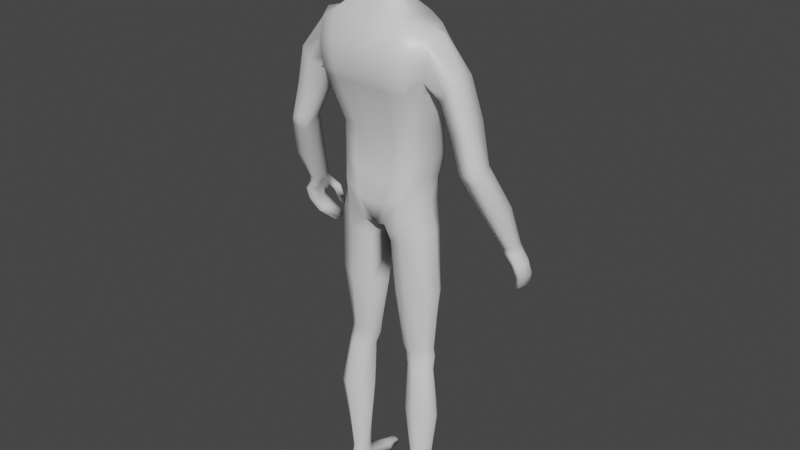 # Source: FirstCharacter.blend  (saved by Blender 2.82.7; exported with 4.5.12 LTS)
import bpy
from mathutils import Matrix  # noqa: F401  (used for matrix-valued properties, if any)

bpy.ops.wm.read_factory_settings(use_empty=True)
scene = bpy.context.scene
scene.name = 'Scene'

# ---- collections
col_collection = bpy.data.collections.new('Collection'); scene.collection.children.link(col_collection)

# ---- materials (node trees are filled in below, after node groups)
mat_material = bpy.data.materials.new('Material')
mat_material.alpha_threshold = 0.0
mat_material.use_transparent_shadow = False
mat_material.line_color = (0.0, 0.0, 0.0, 1.0)

# ---- material node trees
mat_material.use_nodes = True; mat_material.node_tree.nodes.clear()
_N = mat_material.node_tree.nodes; _L = mat_material.node_tree.links
n0 = _N.new('ShaderNodeOutputMaterial'); n0.name = 'Material Output'; n0.location = (300, 300)
n1 = _N.new('ShaderNodeBsdfPrincipled'); n1.name = 'Principled BSDF'; n1.location = (10, 300)
n1.distribution = 'GGX'
n1.subsurface_method = 'BURLEY'
n1.inputs[2].default_value = 0.4
n1.inputs[3].default_value = 1.45
n1.inputs[27].default_value = (0.0, 0.0, 0.0, 1.0)
n1.inputs[28].default_value = 1.0
_L.new(n1.outputs[0], n0.inputs[0])
n0.is_active_output = True

# ---- world
world_world = bpy.data.worlds.new('World'); scene.world = world_world
world_world.use_nodes = True; world_world.node_tree.nodes.clear()
_N = world_world.node_tree.nodes; _L = world_world.node_tree.links
n0 = _N.new('ShaderNodeOutputWorld'); n0.name = 'World Output'; n0.location = (300, 300)
n1 = _N.new('ShaderNodeBackground'); n1.name = 'Background'; n1.location = (10, 300)
n1.inputs[0].default_value = (0.05088, 0.05088, 0.05088, 1.0)
_L.new(n1.outputs[0], n0.inputs[0])
n0.is_active_output = True
world_world.color = (0.05088, 0.05088, 0.05088)
world_world.use_sun_shadow = False
world_world.sun_shadow_jitter_overblur = 0.0

# ---- meshes
me_cube = bpy.data.meshes.new('Cube')
me_cube.from_pydata([(-0.1609, -0.02799, 1.372), (-0.1114, 0.01041, 0.9238), (-0.1494, -0.09877, 1.266), (-0.1164, 0.0184, 1.045), (-0.112, -0.07533, 0.932), (-0.1183, 0.01471, 1.13), (4.298e-09, -0.09832, 0.8556), (-1.011e-10, 0.002313, 1.389), (5.688e-09, -0.1301, 1.389), (-1.651e-09, 0.03777, 0.8437), (-0.1182, -0.06401, 1.13), (-0.1163, -0.06499, 1.046), (-3.7e-09, 0.08465, 1.267), (-2.8e-09, 0.06407, 1.102), (-3.16e-09, 0.0723, 0.9821), (6.588e-09, -0.1507, 1.267), (4.338e-09, -0.09925, 1.102), (4.428e-09, -0.1013, 0.9821), (-0.09236, -0.1301, 1.404), (-0.03892, 0.03434, 0.8592), (-0.03208, -0.102, 0.8657), (-0.09236, 0.002313, 1.404), (-0.05987, 0.0723, 1.001), (-0.0609, 0.06407, 1.113), (-0.07839, 0.08465, 1.252), (-0.05987, -0.1013, 1.001), (-0.0609, -0.09925, 1.113), (-0.07839, -0.1507, 1.26), (-0.03659, -0.01004, 1.439), (4.388e-10, -0.01004, 1.439), (3.528e-09, -0.08072, 1.461), (-0.03522, -0.08072, 1.461), (-0.1298, -0.01868, 0.04278), (-0.131, -0.06175, 0.04145), (-0.08848, -0.01229, 0.04029), (-0.09384, -0.06061, 0.04017), (-0.1261, 0.004157, 0.851), (-0.1271, -0.07613, 0.8583), (-0.03206, -0.07715, 0.8093), (-0.03968, 0.02124, 0.8026), (-0.1089, 0.01426, 0.9843), (-0.1089, -0.07135, 0.9896), (-2.755e-09, 0.06304, 0.9129), (4.786e-09, -0.1095, 0.9236), (-0.04083, -0.1164, 0.9332), (-0.04083, 0.06304, 0.9224), (-0.122, -0.008993, 0.5006), (-0.05704, -0.05718, 0.5018), (-0.1267, -0.05121, 0.5018), (-0.06128, -0.002511, 0.5019), (-0.1268, -0.01698, 0.4411), (-0.07603, -0.06076, 0.4444), (-0.1322, -0.05582, 0.4445), (-0.07862, -0.00696, 0.442), (-0.1401, -0.06691, 0.6768), (-0.04584, 0.01261, 0.6593), (-0.1372, 0.002445, 0.6778), (-0.03841, -0.06756, 0.6626), (-0.1525, -0.02463, 0.2977), (-0.07882, -0.07359, 0.3082), (-0.1533, -0.07201, 0.2981), (-0.08267, -0.0133, 0.302), (-0.1295, -0.04757, 0.4788), (-0.07008, 0.0008504, 0.4777), (-0.1245, -0.006711, 0.4765), (-0.06656, -0.05543, 0.4789), (-0.1306, -0.1178, 1.382), (-0.07774, 0.04124, 0.882), (-0.09972, -0.0925, 1.019), (-0.1011, -0.0908, 1.111), (-0.1252, -0.1397, 1.258), (-0.07736, -0.1087, 0.8914), (-0.1303, -0.004052, 1.383), (-0.102, 0.05153, 1.018), (-0.1031, 0.04626, 1.112), (-0.1268, 0.06127, 1.249), (-0.1074, 0.003105, 0.04457), (-0.1127, -0.07743, 0.04665), (-0.08287, 0.03573, 0.8205), (-0.08195, -0.09808, 0.8281), (-0.08893, 0.04563, 0.9485), (-0.08725, -0.1074, 0.9589), (-0.0923, 0.01419, 0.5043), (-0.09385, -0.07395, 0.5038), (-0.104, 0.007043, 0.4446), (-0.1072, -0.0788, 0.444), (-0.09003, -0.09043, 0.6684), (-0.0904, 0.0327, 0.6667), (-0.1167, -0.001505, 0.3067), (-0.1187, -0.09444, 0.3108), (-0.1006, -0.07061, 0.4838), (-0.09851, 0.01813, 0.4804), (-0.1252, -0.03249, 0.936), (1.431e-09, -0.03273, 0.8497), (-0.1258, -0.02426, 1.05), (-0.1283, -0.0255, 1.132), (-0.09225, -0.0639, 1.404), (-2.301e-05, -0.03475, 0.8497), (-0.04614, -0.04538, 1.45), (-0.1407, -0.04077, 0.04176), (-0.08392, -0.03634, 0.04069), (1.253e-09, -0.02867, 0.7962), (-0.1461, -0.03731, 0.8606), (-0.1182, -0.02838, 0.993), (-0.04197, -0.03185, 0.5021), (-0.1398, -0.03037, 0.5012), (-0.05855, -0.03482, 0.4433), (-0.1442, -0.03672, 0.4426), (-0.157, -0.03324, 0.6794), (-0.01459, -0.02947, 0.6579), (-0.05776, -0.04261, 0.3064), (-0.1659, -0.04817, 0.297), (-0.142, -0.02759, 0.4775), (-0.04593, -0.02976, 0.4783), (-0.1441, -0.06095, 1.39), (-2.506e-09, 0.05733, 1.329), (6.724e-09, -0.1538, 1.329), (-0.08288, 0.05733, 1.323), (-0.08288, -0.1538, 1.323), (-0.1349, 0.04018, 1.315), (-0.1342, -0.1405, 1.312), (-0.1607, -0.1021, 1.362), (-0.1492, 0.003399, 1.267), (-0.176, -0.06216, 1.381), (-0.1585, -0.04549, 1.258), (-0.1657, -0.000983, 1.317), (-0.1657, -0.1009, 1.317), (-0.2134, -0.0129, 1.259), (-0.1891, -0.01981, 1.24), (-0.2308, -0.06216, 1.298), (-0.2353, -0.02792, 1.286), (-0.2134, -0.09732, 1.245), (-0.1891, -0.08373, 1.225), (-0.1749, -0.04498, 1.228), (-0.2289, -0.1021, 1.278), (-0.2796, -0.01605, 1.073), (-0.2571, -0.02065, 1.069), (-0.3015, -0.05623, 1.071), (-0.294, -0.02937, 1.077), (-0.2713, -0.0889, 1.059), (-0.2489, -0.08335, 1.055), (-0.2449, -0.04774, 1.066), (-0.2898, -0.0895, 1.065), (-0.3244, 0.06158, 0.8531), (-0.3085, 0.05898, 0.8554), (-0.3457, 0.03137, 0.8535), (-0.3404, 0.05241, 0.8555), (-0.3244, 0.01213, 0.8474), (-0.3085, 0.01675, 0.8485), (-0.3057, 0.03764, 0.8531), (-0.3374, 0.01321, 0.8514), (-0.2179, -0.0772, 1.139), (-0.2659, -0.02017, 1.182), (-0.2424, -0.005267, 1.169), (-0.2179, -0.01132, 1.16), (-0.2084, -0.04594, 1.147), (-0.2674, -0.05944, 1.185), (-0.2603, -0.09247, 1.168), (-0.2424, -0.08607, 1.147), (-0.3107, 0.02743, 0.9664), (-0.288, 0.02277, 0.9681), (-0.288, -0.03429, 0.9404), (-0.3107, -0.03991, 0.9366), (-0.3337, 0.01394, 0.9649), (-0.284, -0.004667, 0.9543), (-0.3413, -0.01327, 0.9556), (-0.3294, -0.04052, 0.9426), (-0.312, 0.08323, 0.6976), (-0.317, 0.01538, 0.8323), (-0.3174, 0.08323, 0.6972), (-0.3363, 0.01538, 0.8322), (-0.3178, 0.1133, 0.7181), (-0.3166, 0.07013, 0.8405), (-0.323, 0.1133, 0.7184), (-0.332, 0.07013, 0.8404), (-0.3489, 0.028, 0.7692), (-0.3597, 0.028, 0.7694), (-0.3578, 0.08617, 0.772), (-0.3487, 0.08617, 0.7719), (-0.3456, 0.04819, 0.7297), (-0.3444, 0.1021, 0.7396), (-0.3363, 0.1021, 0.7398), (-0.3364, 0.04819, 0.7298), (-0.3422, 0.01499, 0.808), (-0.3553, 0.01499, 0.8084), (-0.3452, 0.08046, 0.8107), (-0.3278, 0.0785, 0.8063), (-0.3225, 0.1133, 0.7062), (-0.3219, 0.1004, 0.6987), (-0.35, 0.03363, 0.8348), (-0.35, 0.05188, 0.8376), (-0.307, 0.1004, 0.6991), (-0.3066, 0.1133, 0.7059), (-0.3159, 0.05188, 0.8378), (-0.3163, 0.03363, 0.8351), (-0.3389, 0.06678, 0.7709), (-0.3392, 0.04739, 0.77), (-0.3677, 0.04739, 0.7704), (-0.368, 0.06678, 0.7712), (-0.3527, 0.06616, 0.7329), (-0.3532, 0.08412, 0.7361), (-0.3277, 0.08412, 0.7367), (-0.328, 0.06616, 0.7333), (-0.3302, 0.05662, 0.8071), (-0.3305, 0.0358, 0.8074), (-0.3648, 0.0358, 0.8082), (-0.365, 0.05662, 0.8078), (-0.3106, 0.0961, 0.8024), (-0.2942, 0.09022, 0.8099), (-0.3197, 0.08463, 0.7972), (-0.3087, 0.08227, 0.793), (-0.2988, 0.1138, 0.7467), (-0.2931, 0.1127, 0.7421), (-0.309, 0.1004, 0.751), (-0.3005, 0.1077, 0.7419), (-0.1497, -0.03564, -0.005241), (-0.1408, -0.06426, -0.004226), (-0.1111, -0.01547, 0.002876), (-0.1475, -0.0178, 0.004106), (-0.1136, -0.0801, -0.00254), (-0.09366, -0.06352, -0.005099), (-0.08252, -0.03168, -0.006597), (-0.0763, -0.01236, 0.00229), (-0.1127, -0.03629, -0.003889), (-0.1098, 0.1007, 0.0158), (-0.123, 0.08614, 0.01439), (-0.0892, 0.09475, 0.01513), (-0.1314, 0.09016, -0.001821), (-0.1111, 0.1096, -0.0005047), (-0.09247, 0.1017, -0.002813), (-0.1253, 0.04855, 0.0227), (-0.1394, 0.0513, -0.004006), (-0.1111, 0.06731, -0.004771), (-0.1093, 0.05915, 0.02595), (-0.08446, 0.05701, -0.005406), (-0.08693, 0.05559, 0.02252), (-0.05401, -0.06703, 1.515), (-0.05174, -0.06471, 1.639), (-0.03483, 0.04781, 1.49), (-0.04921, 0.04517, 1.633), (-0.06086, -0.07185, 1.576), (-0.05617, -0.01019, 1.488), (-0.05506, -0.008539, 1.646), (-0.04917, 0.05663, 1.566), (-0.07223, -0.008566, 1.567), (3.298e-09, -0.07544, 1.507), (3.137e-09, -0.07177, 1.655), (-2.559e-09, 0.05854, 1.47), (-2.497e-09, 0.05712, 1.647), (3.308e-10, -0.007568, 1.676), (-3.282e-09, 0.07509, 1.571), (3.735e-09, -0.08544, 1.581), (-0.03742, -0.07027, 1.65), (-0.05983, -0.07138, 1.54), (-0.05939, -0.04598, 1.503), (-0.05424, 0.02763, 1.641), (-0.04139, 0.04814, 1.52), (-0.02444, 0.05458, 1.47), (-0.03962, -0.07331, 1.51), (-0.05866, -0.07012, 1.613), (-0.04523, 0.02851, 1.488), (-0.05555, -0.04359, 1.645), (-0.05307, 0.05032, 1.607), (-0.02809, 0.05337, 1.643), (-0.03558, -0.008008, 1.668), (-1.399e-09, 0.03201, 1.668), (1.966e-09, -0.04497, 1.672), (-0.03635, -0.008404, 1.476), (2.508e-10, -0.005737, 1.473), (-1.528e-09, 0.03495, 1.47), (-0.03149, 0.07063, 1.569), (-2.82e-09, 0.0645, 1.524), (-3.1e-09, 0.07092, 1.614), (-0.06483, 0.03097, 1.565), (-0.07286, -0.04539, 1.571), (-0.06949, -0.009762, 1.519), (-0.06873, -0.008407, 1.611), (-0.03952, -0.08337, 1.58), (3.74e-09, -0.08557, 1.543), (3.626e-09, -0.08296, 1.622), (-0.03902, -0.08106, 1.619), (-0.06515, 0.02933, 1.608), (-0.03613, 0.03009, 1.661), (-0.03641, -0.04447, 1.666), (-0.039, -0.04685, 1.495), (-0.02958, 0.03228, 1.472), (-0.02634, 0.05999, 1.523), (-0.02721, 0.06635, 1.611), (-0.0586, 0.02962, 1.517), (-0.07154, -0.04595, 1.53), (-0.06894, -0.04448, 1.612), (-0.03928, -0.08305, 1.543), (3.248e-09, -0.0743, 1.484), (-0.03385, -0.0719, 1.484), (-0.03619, -0.04611, 1.466), (-0.02955, -0.0134, 1.451), (5.497e-10, -0.01258, 1.452), (-0.2433, -0.08224, 1.07), (-0.25, -0.01896, 1.085), (-0.2844, -0.09004, 1.084), (-0.289, -0.02771, 1.096), (-0.2728, -0.0141, 1.091), (-0.2383, -0.04741, 1.081), (-0.2953, -0.05681, 1.091), (-0.2661, -0.08838, 1.075), (-0.2841, -0.00975, 1.058), (-0.2546, -0.07625, 1.038), (-0.2998, -0.0231, 1.061), (-0.2506, -0.0415, 1.05), (-0.3072, -0.05001, 1.054), (-0.2616, -0.01436, 1.054), (-0.277, -0.0818, 1.042), (-0.2955, -0.0824, 1.047), (-0.1243, -0.02779, 0.07408), (-0.09466, -0.05825, 0.07538), (-0.1256, -0.05938, 0.07629), (-0.09468, -0.02133, 0.07425), (-0.1101, -0.01347, 0.07547), (-0.1123, -0.07412, 0.07801), (-0.08567, -0.03928, 0.07672), (-0.135, -0.04362, 0.07715), (-3.561e-09, 0.08147, 1.241), (-0.1446, -0.09341, 1.232), (6.24e-09, -0.1428, 1.241), (-0.07569, -0.1428, 1.237), (-0.07569, 0.08147, 1.231), (-0.1232, 0.05895, 1.228), (-0.1215, -0.1321, 1.236), (-0.1444, 0.005145, 1.233), (-0.1562, -0.04198, 1.235)], [(268, 245)], [(325, 24, 12, 321), (103, 94, 3, 40), (120, 66, 121, 126), (22, 23, 13, 14), (94, 95, 5, 3), (117, 21, 7, 115), (97, 19, 9, 93), (45, 22, 14, 42), (7, 21, 28, 29), (329, 124, 122, 328), (81, 68, 11, 41), (68, 69, 10, 11), (327, 70, 2, 322), (323, 15, 27, 324), (17, 16, 26, 25), (43, 17, 25, 44), (114, 66, 18, 96), (80, 73, 22, 45), (320, 313, 32, 99), (119, 72, 21, 117), (73, 74, 23, 22), (116, 8, 18, 118), (326, 75, 24, 325), (96, 18, 31, 98), (18, 8, 30, 31), (232, 231, 227, 228), (319, 314, 35, 100), (318, 315, 33, 77), (317, 316, 34, 76), (67, 19, 39, 78), (71, 4, 37, 79), (97, 20, 38, 101), (92, 1, 36, 102), (67, 80, 45, 19), (6, 43, 44, 20), (71, 81, 41, 4), (19, 45, 42, 9), (92, 103, 40, 1), (87, 55, 49, 82), (86, 54, 48, 83), (109, 57, 47, 104), (108, 56, 46, 105), (91, 63, 53, 84), (90, 62, 52, 85), (113, 65, 51, 106), (112, 64, 50, 107), (102, 36, 56, 108), (101, 38, 57, 109), (79, 37, 54, 86), (78, 39, 55, 87), (84, 53, 61, 88), (85, 52, 60, 89), (106, 51, 59, 110), (107, 50, 58, 111), (105, 46, 64, 112), (104, 47, 65, 113), (83, 48, 62, 90), (82, 49, 63, 91), (46, 82, 91, 64), (47, 83, 90, 65), (51, 85, 89, 59), (50, 84, 88, 58), (36, 78, 87, 56), (38, 79, 86, 57), (65, 90, 85, 51), (64, 91, 84, 50), (57, 86, 83, 47), (56, 87, 82, 46), (20, 44, 81, 71), (1, 40, 80, 67), (20, 71, 79, 38), (1, 67, 78, 36), (313, 317, 76, 32), (314, 318, 77, 35), (231, 230, 225, 227), (328, 122, 75, 326), (3, 5, 74, 73), (125, 0, 72, 119), (40, 3, 73, 80), (123, 121, 66, 114), (324, 27, 70, 327), (25, 26, 69, 68), (44, 25, 68, 81), (118, 18, 66, 120), (0, 123, 114, 72), (100, 35, 220, 221), (49, 104, 113, 63), (48, 105, 112, 62), (52, 107, 111, 60), (53, 106, 110, 61), (39, 101, 109, 55), (37, 102, 108, 54), (62, 112, 107, 52), (63, 113, 106, 53), (54, 108, 105, 48), (55, 109, 104, 49), (4, 41, 103, 92), (4, 92, 102, 37), (19, 97, 101, 39), (316, 319, 100, 34), (99, 32, 218, 215), (21, 96, 98, 28), (315, 320, 99, 33), (72, 114, 96, 21), (322, 2, 124, 329), (20, 97, 93, 6), (11, 10, 95, 94), (41, 11, 94, 103), (27, 118, 120, 70), (122, 125, 119, 75), (15, 116, 118, 27), (75, 119, 117, 24), (24, 117, 115, 12), (70, 120, 126, 2), (298, 302, 141, 136), (302, 297, 140, 141), (300, 301, 135, 138), (301, 298, 136, 135), (123, 0, 130, 129), (126, 121, 134, 131), (121, 123, 129, 134), (2, 126, 131, 132), (125, 122, 128, 127), (0, 125, 127, 130), (124, 2, 132, 133), (122, 124, 133, 128), (164, 161, 148, 149), (163, 159, 143, 146), (159, 160, 144, 143), (161, 162, 147, 148), (303, 300, 138, 137), (304, 299, 142, 139), (299, 303, 137, 142), (297, 304, 139, 140), (193, 172, 144, 149), (194, 193, 149, 148), (168, 194, 148, 147), (170, 168, 147, 150), (160, 164, 149, 144), (165, 163, 146, 145), (162, 166, 150, 147), (166, 165, 145, 150), (132, 131, 158, 151), (134, 129, 156, 157), (131, 134, 157, 158), (129, 130, 152, 156), (127, 128, 154, 153), (130, 127, 153, 152), (133, 132, 151, 155), (128, 133, 155, 154), (312, 309, 165, 166), (311, 312, 166, 162), (309, 307, 163, 165), (310, 308, 164, 160), (306, 311, 162, 161), (305, 310, 160, 159), (307, 305, 159, 163), (308, 306, 161, 164), (183, 168, 170, 184), (206, 190, 174, 185), (172, 186, 210, 208), (204, 194, 168, 183), (187, 173, 171, 192), (189, 170, 150, 145), (202, 196, 175, 182), (180, 177, 178, 181), (200, 198, 177, 180), (182, 175, 176, 179), (167, 182, 179, 169), (187, 200, 180, 173), (173, 180, 181, 171), (191, 202, 182, 167), (196, 204, 183, 175), (177, 185, 186, 178), (198, 206, 185, 177), (175, 183, 184, 176), (176, 184, 205, 197), (197, 205, 206, 198), (178, 186, 203, 195), (195, 203, 204, 196), (171, 181, 201, 192), (192, 201, 202, 191), (169, 179, 199, 188), (188, 199, 200, 187), (179, 176, 197, 199), (199, 197, 198, 200), (181, 178, 195, 201), (201, 195, 196, 202), (190, 189, 145, 146), (174, 190, 146, 143), (169, 188, 191, 167), (188, 187, 192, 191), (186, 172, 193, 203), (203, 193, 194, 204), (184, 170, 189, 205), (205, 189, 190, 206), (174, 172, 208, 207), (185, 174, 207, 209), (186, 185, 209, 210), (213, 211, 212, 214), (208, 210, 214, 212), (207, 208, 212, 211), (210, 209, 213, 214), (209, 207, 211, 213), (172, 174, 143, 144), (223, 217, 222, 221), (215, 218, 217, 223), (216, 215, 223, 219), (219, 223, 221, 220), (34, 100, 221, 222), (35, 77, 219, 220), (77, 33, 216, 219), (33, 99, 215, 216), (224, 226, 229, 228), (225, 224, 228, 227), (230, 233, 224, 225), (234, 232, 228, 229), (233, 235, 226, 224), (235, 234, 229, 226), (34, 222, 234, 235), (76, 34, 235, 233), (222, 217, 232, 234), (32, 76, 233, 230), (218, 32, 230, 231), (217, 218, 231, 232), (251, 279, 280, 277), (279, 246, 252, 280), (280, 252, 237, 259), (277, 280, 259, 240), (244, 276, 281, 273), (276, 242, 255, 281), (281, 255, 239, 262), (273, 281, 262, 243), (239, 255, 282, 263), (255, 242, 264, 282), (282, 264, 249, 265), (263, 282, 265, 248), (242, 261, 283, 264), (261, 237, 252, 283), (283, 252, 246, 266), (264, 283, 266, 249), (236, 254, 284, 258), (254, 241, 267, 284), (241, 260, 285, 267), (260, 238, 257, 285), (285, 257, 247, 269), (238, 256, 286, 257), (256, 243, 270, 286), (286, 270, 250, 271), (257, 286, 271, 247), (243, 262, 287, 270), (262, 239, 263, 287), (287, 263, 248, 272), (270, 287, 272, 250), (241, 275, 288, 260), (275, 244, 273, 288), (288, 273, 243, 256), (260, 288, 256, 238), (236, 253, 289, 254), (253, 240, 274, 289), (289, 274, 244, 275), (254, 289, 275, 241), (240, 259, 290, 274), (259, 237, 261, 290), (290, 261, 242, 276), (274, 290, 276, 244), (245, 278, 291, 258), (278, 251, 277, 291), (291, 277, 240, 253), (258, 291, 253, 236), (292, 245, 258, 293), (30, 292, 293, 31), (98, 294, 295, 28), (98, 31, 293, 294), (294, 293, 258, 284), (294, 284, 267, 295), (268, 296, 295, 267), (29, 28, 295, 296), (269, 268, 267, 285), (151, 158, 304, 297), (157, 156, 303, 299), (158, 157, 299, 304), (156, 152, 300, 303), (153, 154, 298, 301), (152, 153, 301, 300), (155, 151, 297, 302), (154, 155, 302, 298), (141, 140, 306, 308), (138, 135, 305, 307), (135, 136, 310, 305), (140, 139, 311, 306), (136, 141, 308, 310), (137, 138, 307, 309), (139, 142, 312, 311), (142, 137, 309, 312), (60, 111, 320, 315), (61, 110, 319, 316), (59, 89, 318, 314), (58, 88, 317, 313), (88, 61, 316, 317), (89, 60, 315, 318), (110, 59, 314, 319), (111, 58, 313, 320), (10, 322, 329, 95), (26, 324, 327, 69), (5, 328, 326, 74), (74, 326, 325, 23), (16, 323, 324, 26), (69, 327, 322, 10), (95, 329, 328, 5), (23, 325, 321, 13)])
me_cube.polygons.foreach_set('use_smooth', [True] * 311)
_uv = me_cube.uv_layers.new(name='UVMap')
_uv.uv.foreach_set('vector', [0.5529, 0.5625, 0.5625, 0.5625, 0.5625, 0.625, 0.5529, 0.625, 0.4063, 0.375, 0.4375, 0.375, 0.4375, 0.5058, 0.4063, 0.5058, 0.5937, 0.2187, 0.625, 0.2187, 0.625, 0.25, 0.5938, 0.25, 0.4375, 0.5625, 0.5, 0.5625, 0.5, 0.625, 0.4375, 0.625, 0.4375, 0.375, 0.5, 0.375, 0.5, 0.5058, 0.4375, 0.5058, 0.5938, 0.5625, 0.625, 0.5625, 0.625, 0.625, 0.5938, 0.625, 0.25, 0.5625, 0.375, 0.5511, 0.375, 0.625, 0.25, 0.625, 0.4062, 0.5625, 0.4375, 0.5625, 0.4375, 0.625, 0.4062, 0.625, 0.625, 0.625, 0.625, 0.5625, 0.625, 0.5625, 0.625, 0.625, 0.5529, 0.375, 0.5625, 0.375, 0.5625, 0.515, 0.5529, 0.5136, 0.4062, 0.2188, 0.4375, 0.2187, 0.4375, 0.2446, 0.4062, 0.2446, 0.4375, 0.2187, 0.5, 0.2188, 0.5, 0.2446, 0.4375, 0.2446, 0.5529, 0.2187, 0.5625, 0.2187, 0.5625, 0.2397, 0.5529, 0.2404, 0.5529, 0.125, 0.5625, 0.125, 0.5625, 0.1875, 0.5529, 0.1875, 0.4375, 0.125, 0.5, 0.125, 0.5, 0.1875, 0.4375, 0.1875, 0.4062, 0.125, 0.4375, 0.125, 0.4375, 0.1875, 0.4063, 0.1875, 0.75, 0.5313, 0.875, 0.5313, 0.875, 0.5625, 0.75, 0.5625, 0.4063, 0.5312, 0.4375, 0.5313, 0.4375, 0.5625, 0.4062, 0.5625, 0.375, 0.375, 0.375, 0.5058, 0.375, 0.5036, 0.375, 0.375, 0.5938, 0.5312, 0.625, 0.5313, 0.625, 0.5625, 0.5938, 0.5625, 0.4375, 0.5313, 0.5, 0.5312, 0.5, 0.5625, 0.4375, 0.5625, 0.5938, 0.125, 0.625, 0.125, 0.625, 0.1875, 0.5938, 0.1875, 0.5529, 0.5312, 0.5625, 0.5312, 0.5625, 0.5625, 0.5529, 0.5625, 0.75, 0.5625, 0.875, 0.5625, 0.875, 0.5625, 0.75, 0.5625, 0.625, 0.1875, 0.625, 0.125, 0.625, 0.125, 0.625, 0.1875, 0.375, 0.5312, 0.375, 0.5, 0.375, 0.5, 0.375, 0.5312, 0.25, 0.5625, 0.06785, 0.5625, 0.0882, 0.5597, 0.25, 0.5625, 0.375, 0.2188, 0.375, 0.2446, 0.375, 0.2446, 0.375, 0.2188, 0.375, 0.5312, 0.375, 0.5511, 0.375, 0.5556, 0.375, 0.5312, 0.375, 0.5312, 0.375, 0.5511, 0.375, 0.5511, 0.375, 0.5313, 0.375, 0.2188, 0.375, 0.2446, 0.375, 0.2446, 0.375, 0.2188, 0.25, 0.5625, 0.118, 0.5197, 0.09622, 0.5625, 0.25, 0.5625, 0.375, 0.375, 0.375, 0.5058, 0.375, 0.5058, 0.375, 0.375, 0.375, 0.5312, 0.4063, 0.5312, 0.4062, 0.5625, 0.375, 0.5511, 0.375, 0.125, 0.4062, 0.125, 0.4063, 0.1875, 0.375, 0.1954, 0.375, 0.2188, 0.4062, 0.2188, 0.4062, 0.2446, 0.375, 0.2446, 0.375, 0.5511, 0.4062, 0.5625, 0.4062, 0.625, 0.375, 0.625, 0.375, 0.375, 0.4063, 0.375, 0.4063, 0.5058, 0.375, 0.5058, 0.375, 0.5312, 0.375, 0.5511, 0.375, 0.5511, 0.375, 0.5312, 0.375, 0.2188, 0.375, 0.2446, 0.375, 0.2446, 0.375, 0.2188, 0.25, 0.5625, 0.06919, 0.5625, 0.06665, 0.5625, 0.25, 0.5625, 0.375, 0.375, 0.375, 0.5058, 0.375, 0.5058, 0.375, 0.375, 0.375, 0.5312, 0.375, 0.5511, 0.375, 0.5511, 0.375, 0.5312, 0.375, 0.2187, 0.375, 0.2446, 0.375, 0.2446, 0.375, 0.2188, 0.25, 0.5625, 0.0709, 0.5625, 0.06838, 0.5625, 0.25, 0.5625, 0.375, 0.375, 0.375, 0.5058, 0.375, 0.5058, 0.375, 0.375, 0.375, 0.375, 0.375, 0.5058, 0.375, 0.5058, 0.375, 0.375, 0.25, 0.5625, 0.09622, 0.5625, 0.06919, 0.5625, 0.25, 0.5625, 0.375, 0.2188, 0.375, 0.2446, 0.375, 0.2446, 0.375, 0.2188, 0.375, 0.5313, 0.375, 0.5511, 0.375, 0.5511, 0.375, 0.5312, 0.375, 0.5312, 0.375, 0.5511, 0.375, 0.5511, 0.375, 0.5312, 0.375, 0.2188, 0.375, 0.2446, 0.375, 0.2446, 0.375, 0.2187, 0.25, 0.5625, 0.06838, 0.5625, 0.05685, 0.5625, 0.25, 0.5625, 0.375, 0.375, 0.375, 0.5058, 0.375, 0.5058, 0.375, 0.375, 0.375, 0.375, 0.375, 0.5058, 0.375, 0.5058, 0.375, 0.375, 0.25, 0.5625, 0.06665, 0.5625, 0.0709, 0.5625, 0.25, 0.5625, 0.375, 0.2188, 0.375, 0.2446, 0.375, 0.2446, 0.375, 0.2187, 0.375, 0.5312, 0.375, 0.5511, 0.375, 0.5511, 0.375, 0.5312, 0.375, 0.5058, 0.375, 0.5312, 0.375, 0.5312, 0.375, 0.5058, 0.375, 0.1954, 0.375, 0.2188, 0.375, 0.2187, 0.375, 0.1954, 0.375, 0.1954, 0.375, 0.2188, 0.375, 0.2187, 0.375, 0.1954, 0.375, 0.5058, 0.375, 0.5312, 0.375, 0.5312, 0.375, 0.5058, 0.375, 0.5058, 0.375, 0.5313, 0.375, 0.5312, 0.375, 0.5058, 0.375, 0.1954, 0.375, 0.2188, 0.375, 0.2188, 0.375, 0.1954, 0.375, 0.1954, 0.375, 0.2187, 0.375, 0.2188, 0.375, 0.1954, 0.375, 0.5058, 0.375, 0.5312, 0.375, 0.5312, 0.375, 0.5058, 0.375, 0.1954, 0.375, 0.2188, 0.375, 0.2188, 0.375, 0.1954, 0.375, 0.5058, 0.375, 0.5312, 0.375, 0.5312, 0.375, 0.5058, 0.375, 0.1954, 0.4063, 0.1875, 0.4062, 0.2188, 0.375, 0.2188, 0.375, 0.5058, 0.4063, 0.5058, 0.4063, 0.5312, 0.375, 0.5312, 0.375, 0.1954, 0.375, 0.2188, 0.375, 0.2188, 0.375, 0.1954, 0.375, 0.5058, 0.375, 0.5312, 0.375, 0.5313, 0.375, 0.5058, 0.375, 0.5058, 0.375, 0.5312, 0.375, 0.5312, 0.375, 0.5036, 0.375, 0.1954, 0.375, 0.2188, 0.375, 0.2188, 0.375, 0.1954, 0.375, 0.5, 0.375, 0.5, 0.375, 0.5, 0.375, 0.5, 0.5529, 0.5136, 0.5625, 0.515, 0.5625, 0.5312, 0.5529, 0.5312, 0.4375, 0.5058, 0.5, 0.5058, 0.5, 0.5312, 0.4375, 0.5313, 0.5938, 0.5, 0.625, 0.5, 0.625, 0.5313, 0.5938, 0.5312, 0.4063, 0.5058, 0.4375, 0.5058, 0.4375, 0.5313, 0.4063, 0.5312, 0.75, 0.5, 0.875, 0.5, 0.875, 0.5313, 0.75, 0.5313, 0.5529, 0.1875, 0.5625, 0.1875, 0.5625, 0.2187, 0.5529, 0.2187, 0.4375, 0.1875, 0.5, 0.1875, 0.5, 0.2188, 0.4375, 0.2187, 0.4063, 0.1875, 0.4375, 0.1875, 0.4375, 0.2187, 0.4062, 0.2188, 0.5938, 0.1875, 0.625, 0.1875, 0.625, 0.2187, 0.5937, 0.2187, 0.625, 0.5, 0.75, 0.5, 0.75, 0.5313, 0.625, 0.5313, 0.25, 0.5625, 0.0882, 0.5597, 0.125, 0.5546, 0.25, 0.5625, 0.375, 0.5511, 0.25, 0.5625, 0.25, 0.5625, 0.375, 0.5511, 0.375, 0.2446, 0.375, 0.375, 0.375, 0.375, 0.375, 0.2446, 0.375, 0.2446, 0.375, 0.375, 0.375, 0.375, 0.375, 0.2446, 0.375, 0.5511, 0.25, 0.5625, 0.25, 0.5625, 0.375, 0.5511, 0.375, 0.5511, 0.25, 0.5625, 0.25, 0.5625, 0.375, 0.5511, 0.375, 0.2446, 0.375, 0.375, 0.375, 0.375, 0.375, 0.2446, 0.375, 0.2446, 0.375, 0.375, 0.375, 0.375, 0.375, 0.2446, 0.375, 0.5511, 0.25, 0.5625, 0.25, 0.5625, 0.375, 0.5511, 0.375, 0.2446, 0.375, 0.375, 0.375, 0.375, 0.375, 0.2446, 0.375, 0.5511, 0.25, 0.5625, 0.25, 0.5625, 0.375, 0.5511, 0.375, 0.2446, 0.4062, 0.2446, 0.4063, 0.375, 0.375, 0.375, 0.375, 0.2446, 0.375, 0.375, 0.375, 0.375, 0.375, 0.2446, 0.375, 0.5511, 0.25, 0.5625, 0.25, 0.5625, 0.375, 0.5511, 0.375, 0.5511, 0.25, 0.5625, 0.25, 0.5625, 0.375, 0.5556, 0.375, 0.375, 0.375, 0.5036, 0.375, 0.5, 0.375, 0.375, 0.625, 0.5625, 0.75, 0.5625, 0.75, 0.5625, 0.625, 0.5625, 0.375, 0.2446, 0.375, 0.375, 0.375, 0.375, 0.375, 0.2446, 0.625, 0.5313, 0.75, 0.5313, 0.75, 0.5625, 0.625, 0.5625, 0.5529, 0.2404, 0.5625, 0.2397, 0.5625, 0.375, 0.5529, 0.375, 0.118, 0.5197, 0.25, 0.5625, 0.25, 0.625, 0.125, 0.625, 0.4375, 0.2446, 0.5, 0.2446, 0.5, 0.375, 0.4375, 0.375, 0.4062, 0.2446, 0.4375, 0.2446, 0.4375, 0.375, 0.4063, 0.375, 0.5625, 0.1875, 0.5938, 0.1875, 0.5937, 0.2187, 0.5625, 0.2187, 0.5625, 0.515, 0.5938, 0.5, 0.5938, 0.5312, 0.5625, 0.5312, 0.5625, 0.125, 0.5938, 0.125, 0.5938, 0.1875, 0.5625, 0.1875, 0.5625, 0.5312, 0.5938, 0.5312, 0.5938, 0.5625, 0.5625, 0.5625, 0.5625, 0.5625, 0.5938, 0.5625, 0.5938, 0.625, 0.5625, 0.625, 0.5625, 0.2187, 0.5937, 0.2187, 0.5938, 0.25, 0.5625, 0.2397, 0.5625, 0.5, 0.5625, 0.375, 0.5625, 0.375, 0.5625, 0.5, 0.5625, 0.375, 0.5625, 0.25, 0.5625, 0.25, 0.5625, 0.375, 0.625, 0.5, 0.5938, 0.5, 0.5938, 0.5, 0.625, 0.5, 0.5938, 0.5, 0.5625, 0.5, 0.5625, 0.5, 0.5938, 0.5, 0.625, 0.375, 0.625, 0.5, 0.625, 0.5, 0.625, 0.375, 0.5938, 0.25, 0.625, 0.25, 0.625, 0.25, 0.5938, 0.25, 0.625, 0.25, 0.625, 0.375, 0.625, 0.375, 0.625, 0.25, 0.5625, 0.2397, 0.5938, 0.25, 0.5938, 0.25, 0.5625, 0.25, 0.5938, 0.5, 0.5625, 0.515, 0.5625, 0.5, 0.5938, 0.5, 0.625, 0.5, 0.5938, 0.5, 0.5938, 0.5, 0.625, 0.5, 0.5625, 0.375, 0.5625, 0.2397, 0.5625, 0.25, 0.5625, 0.375, 0.5625, 0.515, 0.5625, 0.375, 0.5625, 0.375, 0.5625, 0.5, 0.5625, 0.375, 0.5625, 0.25, 0.5625, 0.25, 0.5625, 0.375, 0.625, 0.5, 0.5938, 0.5, 0.5938, 0.5, 0.625, 0.5, 0.5938, 0.5, 0.5625, 0.5, 0.5625, 0.5, 0.5938, 0.5, 0.5625, 0.25, 0.5937, 0.25, 0.5938, 0.25, 0.5625, 0.25, 0.625, 0.375, 0.625, 0.5, 0.625, 0.5, 0.625, 0.375, 0.5938, 0.25, 0.625, 0.25, 0.625, 0.25, 0.5938, 0.25, 0.625, 0.25, 0.625, 0.375, 0.625, 0.375, 0.625, 0.25, 0.5625, 0.25, 0.5938, 0.25, 0.5938, 0.25, 0.5625, 0.25, 0.625, 0.8333, 0.625, 0.6649, 0.5625, 0.5, 0.5625, 0.375, 0.625, 0.9167, 0.625, 0.8333, 0.5625, 0.375, 0.5625, 0.25, 0.6047, 0.9979, 0.625, 0.9167, 0.5625, 0.25, 0.5938, 0.25, 0.625, 0.1811, 0.625, 0.08415, 0.5938, 0.25, 0.625, 0.25, 0.5625, 0.5, 0.5625, 0.375, 0.5625, 0.375, 0.5625, 0.5, 0.625, 0.375, 0.625, 0.5, 0.625, 0.5, 0.625, 0.375, 0.5937, 0.25, 0.625, 0.25, 0.625, 0.25, 0.5938, 0.25, 0.625, 0.25, 0.625, 0.375, 0.625, 0.375, 0.625, 0.25, 0.5625, 0.25, 0.5938, 0.25, 0.5938, 0.25, 0.5625, 0.25, 0.625, 0.25, 0.625, 0.375, 0.625, 0.375, 0.625, 0.25, 0.5938, 0.25, 0.625, 0.25, 0.625, 0.25, 0.5938, 0.25, 0.625, 0.375, 0.625, 0.5, 0.625, 0.5, 0.625, 0.375, 0.5938, 0.5, 0.5625, 0.5, 0.5625, 0.5, 0.5938, 0.5, 0.625, 0.5, 0.5938, 0.5, 0.5938, 0.5, 0.625, 0.5, 0.5625, 0.375, 0.5625, 0.25, 0.5625, 0.25, 0.5625, 0.375, 0.5625, 0.5, 0.5625, 0.375, 0.5625, 0.375, 0.5625, 0.5, 0.625, 0.25, 0.625, 0.375, 0.625, 0.375, 0.625, 0.25, 0.5938, 0.25, 0.625, 0.25, 0.625, 0.25, 0.5937, 0.25, 0.625, 0.375, 0.625, 0.5, 0.625, 0.5, 0.625, 0.375, 0.5625, 0.5, 0.5625, 0.375, 0.5625, 0.375, 0.5625, 0.5, 0.5625, 0.25, 0.5938, 0.25, 0.5937, 0.25, 0.5625, 0.25, 0.5938, 0.5, 0.5625, 0.5, 0.5625, 0.5, 0.5938, 0.5, 0.625, 0.5, 0.5938, 0.5, 0.5938, 0.5, 0.625, 0.5, 0.5625, 0.375, 0.5625, 0.25, 0.5625, 0.25, 0.5625, 0.375, 0.5625, 0.08415, 0.625, 0.08415, 0.625, 0.1811, 0.5625, 0.1811, 0.5625, 0.4167, 0.625, 0.4167, 0.625, 0.5887, 0.5625, 0.5887, 0.625, 0.6649, 0.5625, 0.6649, 0.5625, 0.6649, 0.625, 0.6649, 0.5625, 0.9167, 0.625, 0.9167, 0.6047, 0.9979, 0.5537, 1.002, 0.2917, 0.5, 0.375, 0.5887, 0.375, 0.6649, 0.2917, 0.75, 0.625, 0.3333, 0.625, 0.1811, 0.625, 0.25, 0.625, 0.375, 0.4375, 0.9167, 0.5, 0.9167, 0.4997, 1.0, 0.4412, 0.9944, 0.4375, 0.5887, 0.5, 0.5887, 0.5, 0.6649, 0.4375, 0.6649, 0.4375, 0.4167, 0.5, 0.4167, 0.5, 0.5887, 0.4375, 0.5887, 0.4375, 0.08415, 0.5, 0.08415, 0.5, 0.1811, 0.4375, 0.1811, 0.375, 0.08415, 0.4375, 0.08415, 0.4375, 0.1811, 0.375, 0.1811, 0.375, 0.4167, 0.4375, 0.4167, 0.4375, 0.5887, 0.375, 0.5887, 0.375, 0.5887, 0.4375, 0.5887, 0.4375, 0.6649, 0.375, 0.6649, 0.375, 0.9167, 0.4375, 0.9167, 0.4412, 0.9944, 0.378, 0.9934, 0.5, 0.9167, 0.5625, 0.9167, 0.5537, 1.002, 0.4997, 1.0, 0.5, 0.5887, 0.5625, 0.5887, 0.5625, 0.6649, 0.5, 0.6649, 0.5, 0.4167, 0.5625, 0.4167, 0.5625, 0.5887, 0.5, 0.5887, 0.5, 0.08415, 0.5625, 0.08415, 0.5625, 0.1811, 0.5, 0.1811, 0.5, 0.1811, 0.5625, 0.1811, 0.5625, 0.3333, 0.5, 0.3333, 0.5, 0.3333, 0.5625, 0.3333, 0.5625, 0.4167, 0.5, 0.4167, 0.5, 0.6649, 0.5625, 0.6649, 0.5625, 0.8333, 0.5, 0.8333, 0.5, 0.8333, 0.5625, 0.8333, 0.5625, 0.9167, 0.5, 0.9167, 0.375, 0.6649, 0.4375, 0.6649, 0.4375, 0.8333, 0.375, 0.8333, 0.375, 0.8333, 0.4375, 0.8333, 0.4375, 0.9167, 0.375, 0.9167, 0.375, 0.1811, 0.4375, 0.1811, 0.4375, 0.3333, 0.375, 0.3333, 0.375, 0.3333, 0.4375, 0.3333, 0.4375, 0.4167, 0.375, 0.4167, 0.4375, 0.1811, 0.5, 0.1811, 0.5, 0.3333, 0.4375, 0.3333, 0.4375, 0.3333, 0.5, 0.3333, 0.5, 0.4167, 0.4375, 0.4167, 0.4375, 0.6649, 0.5, 0.6649, 0.5, 0.8333, 0.4375, 0.8333, 0.4375, 0.8333, 0.5, 0.8333, 0.5, 0.9167, 0.4375, 0.9167, 0.625, 0.4167, 0.625, 0.3333, 0.625, 0.375, 0.625, 0.5, 0.625, 0.5887, 0.625, 0.4167, 0.625, 0.5, 0.5938, 0.5, 0.125, 0.5689, 0.2083, 0.5, 0.2083, 0.75, 0.125, 0.6659, 0.2083, 0.5, 0.2917, 0.5, 0.2917, 0.75, 0.2083, 0.75, 0.5625, 0.6649, 0.625, 0.6649, 0.625, 0.8333, 0.5625, 0.8333, 0.5625, 0.8333, 0.625, 0.8333, 0.625, 0.9167, 0.5625, 0.9167, 0.5625, 0.1811, 0.625, 0.1811, 0.625, 0.3333, 0.5625, 0.3333, 0.5625, 0.3333, 0.625, 0.3333, 0.625, 0.4167, 0.5625, 0.4167, 0.625, 0.5887, 0.625, 0.6649, 0.625, 0.6649, 0.625, 0.5887, 0.5625, 0.5887, 0.625, 0.5887, 0.625, 0.5887, 0.5625, 0.5887, 0.5625, 0.6649, 0.5625, 0.5887, 0.5625, 0.5887, 0.5625, 0.6649, 0.5625, 0.5887, 0.625, 0.5887, 0.625, 0.6649, 0.5625, 0.6649, 0.625, 0.6649, 0.5625, 0.6649, 0.5625, 0.6649, 0.625, 0.6649, 0.625, 0.5887, 0.625, 0.6649, 0.625, 0.6649, 0.625, 0.5887, 0.5625, 0.6649, 0.5625, 0.5887, 0.5625, 0.5887, 0.5625, 0.6649, 0.5625, 0.5887, 0.625, 0.5887, 0.625, 0.5887, 0.5625, 0.5887, 0.625, 0.6649, 0.625, 0.5887, 0.5938, 0.5, 0.5625, 0.5, 0.25, 0.5312, 0.375, 0.5312, 0.375, 0.5625, 0.25, 0.5625, 0.25, 0.5, 0.375, 0.5, 0.375, 0.5312, 0.25, 0.5312, 0.125, 0.5054, 0.25, 0.5, 0.25, 0.5312, 0.125, 0.5312, 0.125, 0.5312, 0.25, 0.5312, 0.25, 0.5625, 0.125, 0.5546, 0.375, 0.5556, 0.25, 0.5625, 0.25, 0.5625, 0.375, 0.5625, 0.375, 0.1954, 0.375, 0.2188, 0.375, 0.2188, 0.375, 0.1954, 0.375, 0.2188, 0.375, 0.2446, 0.375, 0.2446, 0.375, 0.2188, 0.375, 0.2446, 0.375, 0.375, 0.375, 0.375, 0.375, 0.2446, 0.375, 0.5312, 0.375, 0.5625, 0.375, 0.5625, 0.375, 0.5312, 0.375, 0.5, 0.375, 0.5312, 0.375, 0.5312, 0.375, 0.5, 0.375, 0.5, 0.375, 0.5312, 0.375, 0.5312, 0.375, 0.5, 0.375, 0.5625, 0.375, 0.5312, 0.375, 0.5312, 0.375, 0.5625, 0.375, 0.5312, 0.375, 0.5625, 0.375, 0.5625, 0.375, 0.5312, 0.375, 0.5625, 0.375, 0.5625, 0.375, 0.5625, 0.375, 0.5625, 0.375, 0.5556, 0.375, 0.5625, 0.375, 0.5625, 0.375, 0.5625, 0.375, 0.5312, 0.375, 0.5556, 0.375, 0.5625, 0.375, 0.5312, 0.375, 0.5625, 0.375, 0.5312, 0.375, 0.5312, 0.375, 0.5625, 0.375, 0.5036, 0.375, 0.5312, 0.375, 0.5312, 0.375, 0.5, 0.375, 0.5, 0.375, 0.5036, 0.375, 0.5, 0.375, 0.5, 0.375, 0.5312, 0.375, 0.5, 0.375, 0.5, 0.375, 0.5312, 0.5, 0.125, 0.5625, 0.125, 0.5625, 0.1875, 0.5, 0.1875, 0.5625, 0.125, 0.625, 0.125, 0.625, 0.1875, 0.5625, 0.1875, 0.5625, 0.1875, 0.625, 0.1875, 0.625, 0.25, 0.5625, 0.25, 0.5, 0.1875, 0.5625, 0.1875, 0.5625, 0.25, 0.5, 0.25, 0.5, 0.375, 0.5625, 0.375, 0.5629, 0.4371, 0.5, 0.4375, 0.5625, 0.375, 0.625, 0.375, 0.6276, 0.4349, 0.5629, 0.4371, 0.5629, 0.4371, 0.6276, 0.4349, 0.6458, 0.4792, 0.5642, 0.4983, 0.5, 0.4375, 0.5629, 0.4371, 0.5642, 0.4983, 0.5, 0.5, 0.6458, 0.4792, 0.6901, 0.4974, 0.6879, 0.5621, 0.6267, 0.5608, 0.6901, 0.4974, 0.75, 0.5, 0.75, 0.5625, 0.6879, 0.5621, 0.6879, 0.5621, 0.75, 0.5625, 0.75, 0.625, 0.6875, 0.625, 0.6267, 0.5608, 0.6879, 0.5621, 0.6875, 0.625, 0.625, 0.625, 0.75, 0.5, 0.8125, 0.5, 0.8125, 0.5625, 0.75, 0.5625, 0.8125, 0.5, 0.875, 0.5, 0.875, 0.5625, 0.8125, 0.5625, 0.8125, 0.5625, 0.875, 0.5625, 0.875, 0.625, 0.8125, 0.625, 0.75, 0.5625, 0.8125, 0.5625, 0.8125, 0.625, 0.75, 0.625, 0.125, 0.5, 0.1875, 0.5, 0.1875, 0.5625, 0.125, 0.5625, 0.1875, 0.5, 0.25, 0.5, 0.25, 0.5625, 0.1875, 0.5625, 0.25, 0.5, 0.3099, 0.4974, 0.3121, 0.5621, 0.25, 0.5625, 0.3099, 0.4974, 0.3542, 0.4792, 0.3733, 0.5608, 0.3121, 0.5621, 0.3121, 0.5621, 0.3733, 0.5608, 0.375, 0.625, 0.3125, 0.625, 0.3542, 0.4792, 0.4358, 0.4983, 0.4371, 0.5621, 0.3733, 0.5608, 0.4358, 0.4983, 0.5, 0.5, 0.5, 0.5625, 0.4371, 0.5621, 0.4371, 0.5621, 0.5, 0.5625, 0.5, 0.625, 0.4375, 0.625, 0.3733, 0.5608, 0.4371, 0.5621, 0.4375, 0.625, 0.375, 0.625, 0.5, 0.5, 0.5642, 0.4983, 0.5629, 0.5621, 0.5, 0.5625, 0.5642, 0.4983, 0.6458, 0.4792, 0.6267, 0.5608, 0.5629, 0.5621, 0.5629, 0.5621, 0.6267, 0.5608, 0.625, 0.625, 0.5625, 0.625, 0.5, 0.5625, 0.5629, 0.5621, 0.5625, 0.625, 0.5, 0.625, 0.375, 0.375, 0.4375, 0.375, 0.4371, 0.4371, 0.3724, 0.4349, 0.4375, 0.375, 0.5, 0.375, 0.5, 0.4375, 0.4371, 0.4371, 0.4371, 0.4371, 0.5, 0.4375, 0.5, 0.5, 0.4358, 0.4983, 0.3724, 0.4349, 0.4371, 0.4371, 0.4358, 0.4983, 0.3542, 0.4792, 0.375, 0.25, 0.4375, 0.25, 0.4375, 0.3125, 0.375, 0.3125, 0.4375, 0.25, 0.5, 0.25, 0.5, 0.3125, 0.4375, 0.3125, 0.4375, 0.3125, 0.5, 0.3125, 0.5, 0.375, 0.4375, 0.375, 0.375, 0.3125, 0.4375, 0.3125, 0.4375, 0.375, 0.375, 0.375, 0.5, 0.25, 0.5625, 0.25, 0.5625, 0.3125, 0.5, 0.3125, 0.5625, 0.25, 0.625, 0.25, 0.625, 0.3125, 0.5625, 0.3125, 0.5625, 0.3125, 0.625, 0.3125, 0.625, 0.375, 0.5625, 0.375, 0.5, 0.3125, 0.5625, 0.3125, 0.5625, 0.375, 0.5, 0.375, 0.375, 0.125, 0.4375, 0.125, 0.4375, 0.1875, 0.375, 0.1875, 0.4375, 0.125, 0.5, 0.125, 0.5, 0.1875, 0.4375, 0.1875, 0.4375, 0.1875, 0.5, 0.1875, 0.5, 0.25, 0.4375, 0.25, 0.375, 0.1875, 0.4375, 0.1875, 0.4375, 0.25, 0.375, 0.25, 0.5, 0.125, 0.375, 0.125, 0.375, 0.1875, 0.625, 0.375, 0.625, 0.125, 0.5, 0.125, 0.625, 0.375, 0.875, 0.5625, 0.75, 0.5625, 0.4688, 0.5625, 0.4375, 0.5625, 0.625, 0.5625, 0.75, 0.5625, 0.875, 0.5625, 0.5, 0.5625, 0.4688, 0.5625, 0.4688, 0.5625, 0.5, 0.5625, 0.125, 0.5625, 0.1875, 0.5625, 0.4688, 0.5625, 0.1875, 0.5625, 0.25, 0.5625, 0.4375, 0.5625, 0.0, 0.0, 0.0, 0.0, 0.4375, 0.5625, 0.25, 0.5625, 0.625, 0.625, 0.625, 0.5625, 0.4375, 0.5625, 0.0, 0.0, 0.3125, 0.625, 0.0, 0.0, 0.25, 0.5625, 0.3121, 0.5621, 0.5625, 0.25, 0.5938, 0.25, 0.5938, 0.25, 0.5625, 0.25, 0.625, 0.25, 0.625, 0.375, 0.625, 0.375, 0.625, 0.25, 0.5938, 0.25, 0.625, 0.25, 0.625, 0.25, 0.5938, 0.25, 0.625, 0.375, 0.625, 0.5, 0.625, 0.5, 0.625, 0.375, 0.5938, 0.5, 0.5625, 0.5, 0.5625, 0.5, 0.5938, 0.5, 0.625, 0.5, 0.5938, 0.5, 0.5938, 0.5, 0.625, 0.5, 0.5625, 0.375, 0.5625, 0.25, 0.5625, 0.25, 0.5625, 0.375, 0.5625, 0.5, 0.5625, 0.375, 0.5625, 0.375, 0.5625, 0.5, 0.5625, 0.375, 0.5625, 0.25, 0.5625, 0.25, 0.5625, 0.375, 0.625, 0.5, 0.5938, 0.5, 0.5938, 0.5, 0.625, 0.5, 0.5938, 0.5, 0.5625, 0.5, 0.5625, 0.5, 0.5938, 0.5, 0.5625, 0.25, 0.5938, 0.25, 0.5938, 0.25, 0.5625, 0.25, 0.5625, 0.5, 0.5625, 0.375, 0.5625, 0.375, 0.5625, 0.5, 0.625, 0.375, 0.625, 0.5, 0.625, 0.5, 0.625, 0.375, 0.5938, 0.25, 0.625, 0.25, 0.625, 0.25, 0.5938, 0.25, 0.625, 0.25, 0.625, 0.375, 0.625, 0.375, 0.625, 0.25, 0.375, 0.2446, 0.375, 0.375, 0.375, 0.375, 0.375, 0.2446, 0.375, 0.5511, 0.25, 0.5625, 0.25, 0.5625, 0.375, 0.5511, 0.375, 0.1954, 0.375, 0.2187, 0.375, 0.2188, 0.375, 0.1954, 0.375, 0.5058, 0.375, 0.5312, 0.375, 0.5312, 0.375, 0.5058, 0.375, 0.5312, 0.375, 0.5511, 0.375, 0.5511, 0.375, 0.5312, 0.375, 0.2187, 0.375, 0.2446, 0.375, 0.2446, 0.375, 0.2188, 0.25, 0.5625, 0.05685, 0.5625, 0.06785, 0.5625, 0.25, 0.5625, 0.375, 0.375, 0.375, 0.5058, 0.375, 0.5058, 0.375, 0.375, 0.5, 0.2446, 0.5529, 0.2404, 0.5529, 0.375, 0.5, 0.375, 0.5, 0.1875, 0.5529, 0.1875, 0.5529, 0.2187, 0.5, 0.2188, 0.5, 0.5058, 0.5529, 0.5136, 0.5529, 0.5312, 0.5, 0.5312, 0.5, 0.5312, 0.5529, 0.5312, 0.5529, 0.5625, 0.5, 0.5625, 0.5, 0.125, 0.5529, 0.125, 0.5529, 0.1875, 0.5, 0.1875, 0.5, 0.2188, 0.5529, 0.2187, 0.5529, 0.2404, 0.5, 0.2446, 0.5, 0.375, 0.5529, 0.375, 0.5529, 0.5136, 0.5, 0.5058, 0.5, 0.5625, 0.5529, 0.5625, 0.5529, 0.625, 0.5, 0.625])
me_cube.materials.append(mat_material)
me_cube.use_remesh_preserve_volume = False
me_cube.use_remesh_preserve_attributes = False
me_cube.use_mirror_vertex_groups = False
me_cube.update()
arm_armature = bpy.data.armatures.new('Armature')  # bones are not reproduced

# ---- objects
ob_mesh = bpy.data.objects.new('Mesh', me_cube)
ob_character = bpy.data.objects.new('Character', arm_armature)

# ---- transforms, parenting, visibility, modifiers, constraints
ob_mesh.parent = ob_character
ob_mesh.location = (0.0, 0.0, 0.0)
ob_mesh.lock_rotations_4d = False
ob_mesh.empty_display_type = 'ARROWS'
ob_mesh.lineart.crease_threshold = 0.0
_vg = ob_mesh.vertex_groups.new(name='Hips')
for _i, _w in zip([1, 3, 4, 6, 9, 11, 13, 14, 16, 17, 19, 20, 22, 23, 25, 26, 37, 38, 39, 40, 41, 42, 43, 44, 45, 67, 68, 69, 71, 73, 74, 78, 79, 80, 81, 92, 93, 94, 97, 101, 103, 109], [0.0953, 0.06882, 0.118, 1.22, 0.5791, 0.06402, 0.0615, 0.5322, 0.0732, 0.677, 0.2735, 0.7887, 0.2334, 0.02714, 0.2952, 0.009629, 0.03933, 0.2318, 0.1694, 0.1356, 0.1638, 0.6289, 0.8573, 0.6632, 0.5685, 0.1508, 0.154, 0.001811, 0.3031, 0.128, 0.009759, 0.05756, 0.09843, 0.3899, 0.3762, 0.06393, 0.9625, 0.05169, 0.9758, 0.7946, 0.09801, 0.01425]): _vg.add([_i], _w, 'REPLACE')
_vg = ob_mesh.vertex_groups.new(name='Spine')
for _i, _w in zip([1, 2, 3, 4, 5, 9, 10, 11, 12, 13, 14, 15, 16, 17, 19, 22, 23, 24, 25, 26, 27, 40, 41, 42, 43, 44, 45, 67, 68, 69, 70, 71, 73, 74, 75, 80, 81, 92, 94, 95, 103, 115, 116, 117, 118, 119, 120, 122, 124, 321, 322, 323, 324, 325, 326, 327, 328, 329], [0.1092, 0.06065, 0.7822, 0.1628, 0.762, 0.001566, 0.7755, 0.7792, 0.123, 0.7908, 0.3358, 0.1011, 0.8401, 0.276, 0.004606, 0.628, 0.7885, 0.1542, 0.5983, 0.8333, 0.106, 0.5877, 0.547, 0.1158, 0.1043, 0.1769, 0.1422, 0.0514, 0.6844, 0.8098, 0.1044, 0.05372, 0.7199, 0.7916, 0.1731, 0.2676, 0.3269, 0.1483, 0.794, 0.7647, 0.6159, 0.05038, 0.02689, 0.05421, 0.02073, 0.05533, 0.01933, 0.1117, 0.0853, 0.1672, 0.1745, 0.1511, 0.1564, 0.2056, 0.2347, 0.1522, 0.2938, 0.1908]): _vg.add([_i], _w, 'REPLACE')
_vg = ob_mesh.vertex_groups.new(name='Chest')
for _i, _w in zip([2, 3, 5, 7, 8, 10, 11, 12, 13, 15, 16, 18, 21, 23, 24, 26, 27, 28, 29, 30, 31, 66, 69, 70, 72, 73, 74, 75, 94, 95, 98, 115, 116, 117, 118, 119, 120, 122, 124, 125, 126, 267, 268, 294, 295, 296, 321, 322, 323, 324, 325, 326, 327, 328, 329], [0.1545, 0.02769, 0.1204, 0.7574, 0.5932, 0.1011, 0.01632, 0.7478, 0.1022, 0.7037, 0.06014, 0.09308, 0.1302, 0.117, 0.6576, 0.08033, 0.5506, 0.428, 0.2383, 0.06156, 0.02091, 0.03978, 0.0787, 0.3706, 0.06495, 0.004673, 0.1041, 0.5223, 0.02363, 0.106, 0.07535, 0.7747, 0.6609, 0.5867, 0.2674, 0.2802, 0.1581, 0.1905, 0.1497, 0.06848, 0.0141, 0.0388, 0.04344, 0.02872, 0.1888, 0.136, 0.7175, 0.3823, 0.6915, 0.5913, 0.6384, 0.5309, 0.4721, 0.3521, 0.3181]): _vg.add([_i], _w, 'REPLACE')
_vg = ob_mesh.vertex_groups.new(name='Neck')
for _i, _w in zip([7, 8, 15, 18, 21, 28, 29, 30, 31, 96, 98, 115, 116, 118, 236, 238, 240, 241, 243, 244, 245, 247, 250, 251, 253, 254, 256, 257, 258, 260, 267, 268, 269, 270, 271, 273, 274, 275, 277, 278, 284, 285, 286, 288, 289, 291, 292, 293, 294, 295, 296], [0.1182, 0.1859, 0.005811, 0.06882, 0.05487, 0.3587, 0.6442, 0.864, 0.7825, 0.009531, 0.718, 0.02707, 0.075, 0.004034, 0.1731, 0.2356, 0.02915, 0.3227, 0.03726, 0.02595, 0.3445, 0.3835, 0.04963, 0.05405, 0.08712, 0.1919, 0.1137, 0.3511, 0.2482, 0.2392, 0.3541, 0.7482, 0.4816, 0.03823, 0.1244, 0.03248, 0.02559, 0.1185, 0.03416, 0.1365, 0.3068, 0.3612, 0.1124, 0.116, 0.09468, 0.09994, 0.6947, 0.6606, 0.7264, 0.5879, 0.7307]): _vg.add([_i], _w, 'REPLACE')
_vg = ob_mesh.vertex_groups.new(name='Head')
for _i, _w in zip([28, 29, 30, 31, 98, 236, 237, 238, 239, 240, 241, 242, 243, 244, 245, 246, 247, 248, 249, 250, 251, 252, 253, 254, 255, 256, 257, 258, 259, 260, 261, 262, 263, 264, 265, 266, 267, 268, 269, 270, 271, 272, 273, 274, 275, 276, 277, 278, 279, 280, 281, 282, 283, 284, 285, 286, 287, 288, 289, 290, 291, 292, 293, 294, 295, 296], [0.06492, 0.06178, 0.052, 0.06561, 0.06139, 0.8132, 0.9887, 0.7519, 0.9886, 0.9575, 0.6507, 0.9942, 0.9537, 0.9591, 0.6352, 0.9897, 0.5997, 0.9896, 0.9996, 0.9475, 0.9425, 0.9904, 0.9061, 0.7903, 0.9917, 0.8795, 0.6332, 0.7339, 0.9808, 0.7443, 0.9922, 0.9804, 0.9901, 0.9975, 0.996, 0.9958, 0.5813, 0.1907, 0.4915, 0.9534, 0.8693, 0.9769, 0.956, 0.9592, 0.8719, 0.9854, 0.955, 0.855, 0.9769, 0.9806, 0.9827, 0.9948, 0.9951, 0.656, 0.6147, 0.8814, 0.9792, 0.8759, 0.8974, 0.9834, 0.893, 0.2659, 0.2845, 0.1772, 0.151, 0.09717]): _vg.add([_i], _w, 'REPLACE')
_vg = ob_mesh.vertex_groups.new(name='Shoulder.L')
for _i, _w in zip([0, 2, 7, 8, 12, 15, 18, 21, 24, 27, 28, 29, 31, 66, 70, 72, 75, 96, 98, 114, 115, 116, 117, 118, 119, 120, 121, 122, 123, 124, 125, 126, 129, 130, 293, 294, 295, 296, 321, 322, 323, 324, 325, 326, 327, 328, 329], [0.8453, 0.09474, 0.08905, 0.1821, 0.06047, 0.1127, 0.8029, 0.7793, 0.08755, 0.2051, 0.1419, 0.05039, 0.113, 0.8612, 0.2241, 0.8307, 0.1135, 0.9535, 0.1429, 0.9278, 0.09221, 0.1842, 0.2353, 0.5739, 0.3931, 0.5254, 0.7531, 0.1112, 0.5688, 0.02453, 0.2654, 0.2125, 0.03852, 0.01356, 0.02073, 0.0559, 0.06908, 0.01657, 0.0485, 0.07574, 0.08246, 0.1234, 0.06233, 0.07383, 0.1288, 0.05766, 0.04274]): _vg.add([_i], _w, 'REPLACE')
_vg = ob_mesh.vertex_groups.new(name='Upper Arm.L')
for _i, _w in zip([0, 2, 5, 10, 12, 15, 18, 24, 27, 66, 69, 70, 72, 74, 75, 95, 96, 114, 115, 116, 117, 118, 119, 120, 121, 122, 123, 124, 125, 126, 127, 128, 129, 130, 131, 132, 133, 134, 135, 136, 137, 138, 139, 140, 141, 142, 151, 152, 153, 154, 155, 156, 157, 158, 297, 298, 299, 300, 301, 302, 303, 304, 305, 306, 307, 308, 309, 310, 311, 312, 321, 322, 323, 324, 325, 326, 327, 328, 329], [0.668, 0.685, 0.05885, 0.0, 0.02951, 0.0396, 0.1478, 0.08137, 0.0, 0.5122, 0.0, 0.0, 0.5025, 0.01698, 0.0, 0.0, 0.4103, 0.5248, 0.02089, 0.01763, 0.0, 0.04685, 0.0, 0.269, 0.4956, 0.2652, 0.9218, 0.7234, 0.639, 0.7429, 0.9794, 0.9557, 0.9523, 0.9612, 0.982, 0.9814, 0.9616, 0.9834, 0.2744, 0.2885, 0.2004, 0.2744, 0.1981, 0.2811, 0.3088, 0.1972, 0.9855, 0.9884, 0.9851, 0.9855, 0.9911, 0.9939, 0.9889, 0.9798, 0.72, 0.7951, 0.517, 0.8277, 0.7886, 0.8225, 0.8351, 0.5092, 0.05614, 0.0588, 0.05193, 0.05643, 0.01987, 0.06387, 0.03417, 0.03787, 0.02828, 0.0, 0.04086, 0.0, 0.07255, 0.0, 0.0, 0.0, 0.0]): _vg.add([_i], _w, 'REPLACE')
_vg = ob_mesh.vertex_groups.new(name='Lower Arm.L')
for _i, _w in zip([135, 136, 137, 138, 139, 140, 141, 142, 143, 144, 145, 146, 147, 148, 149, 150, 159, 160, 161, 162, 163, 164, 165, 166, 168, 170, 172, 174, 183, 184, 185, 189, 190, 193, 194, 204, 297, 298, 299, 300, 301, 302, 303, 304, 305, 306, 307, 308, 309, 310, 311, 312], [0.7255, 0.7114, 0.7996, 0.7256, 0.8019, 0.7189, 0.6912, 0.8028, 0.8677, 0.8911, 0.9511, 0.9201, 0.9533, 0.9705, 0.9577, 0.9525, 0.996, 0.997, 0.9979, 0.998, 0.9971, 0.9989, 0.998, 0.9977, 0.7797, 0.2916, 0.1749, 0.1431, 0.06345, 0.02837, 0.0004577, 0.1156, 0.1263, 0.2904, 0.8153, 0.05119, 0.28, 0.2047, 0.483, 0.1721, 0.2112, 0.1774, 0.1648, 0.4908, 0.9438, 0.9412, 0.948, 0.9436, 0.965, 0.9361, 0.9579, 0.956]): _vg.add([_i], _w, 'REPLACE')
_vg = ob_mesh.vertex_groups.new(name='Hand.L')
for _i, _w in zip([143, 144, 145, 146, 147, 148, 149, 150, 168, 170, 172, 174, 175, 176, 177, 178, 179, 182, 183, 184, 185, 186, 189, 190, 193, 194, 195, 196, 197, 198, 203, 204, 205, 206, 209], [0.03035, 0.05088, 0.03915, 0.04856, 0.04016, 0.002044, 0.008015, 0.04217, 0.2121, 0.7024, 0.1521, 0.1223, 0.6971, 0.7635, 0.01662, 0.01853, 0.0525, 0.03407, 0.919, 0.9315, 0.2228, 0.3473, 0.8705, 0.7824, 0.576, 0.1621, 0.06393, 0.1568, 0.4932, 0.09795, 0.8297, 0.9049, 0.9368, 0.8645, 0.06586]): _vg.add([_i], _w, 'REPLACE')
_vg = ob_mesh.vertex_groups.new(name='Upper Fingers.L')
for _i, _w in zip([167, 169, 171, 173, 175, 176, 177, 178, 179, 180, 181, 182, 184, 185, 186, 195, 196, 197, 198, 199, 200, 201, 202, 203, 204, 205, 206], [0.07488, 0.07939, 0.009872, 0.0491, 0.3015, 0.2347, 0.8751, 0.8279, 0.9299, 0.3199, 0.2073, 0.9064, 0.0002122, 0.08587, 0.07698, 0.8759, 0.8411, 0.505, 0.8869, 0.9687, 0.8837, 0.1856, 0.8558, 0.05952, 0.01701, 0.02198, 0.06407]): _vg.add([_i], _w, 'REPLACE')
_vg = ob_mesh.vertex_groups.new(name='Lower FIngers.L')
for _i, _w in zip([167, 169, 171, 173, 177, 178, 180, 181, 182, 187, 188, 191, 192, 195, 200, 201, 202], [0.9229, 0.9181, 0.9694, 0.9491, 0.03449, 0.07411, 0.6721, 0.7865, 0.05101, 0.9966, 0.9873, 0.9958, 1.031, 0.04022, 0.1101, 0.8137, 0.1454]): _vg.add([_i], _w, 'REPLACE')
_vg = ob_mesh.vertex_groups.new(name='Upper Thumb.L')
for _i, _w in zip([143, 144, 146, 172, 174, 177, 178, 185, 186, 190, 193, 203, 206, 207, 208, 209, 210], [0.08436, 0.05191, 0.006367, 0.5934, 0.6959, 0.0272, 0.01672, 0.547, 0.212, 0.08024, 0.1145, 0.02287, 0.04759, 0.07748, 0.4197, 0.06438, 0.01362]): _vg.add([_i], _w, 'REPLACE')
_vg = ob_mesh.vertex_groups.new(name='Lower Thumb.L')
for _i, _w in zip([172, 174, 178, 185, 186, 203, 207, 208, 209, 210, 211, 212, 213, 214], [0.06841, 0.004729, 0.006183, 0.1145, 0.3325, 0.04742, 0.9041, 0.5703, 0.8487, 0.9558, 1.003, 1.009, 0.9953, 1.008]): _vg.add([_i], _w, 'REPLACE')
_vg = ob_mesh.vertex_groups.new(name='Shoulder.R')
_vg = ob_mesh.vertex_groups.new(name='Upper Arm.R')
_vg = ob_mesh.vertex_groups.new(name='Lower Arm.R')
_vg = ob_mesh.vertex_groups.new(name='Hand.R')
_vg = ob_mesh.vertex_groups.new(name='Upper Fingers.R')
_vg = ob_mesh.vertex_groups.new(name='Lower FIngers.R')
_vg = ob_mesh.vertex_groups.new(name='Upper Thumb.R')
_vg = ob_mesh.vertex_groups.new(name='Lower Thumb.R')
_vg = ob_mesh.vertex_groups.new(name='Upper Leg.L')
for _i, _w in zip([1, 3, 4, 9, 11, 13, 14, 17, 19, 20, 22, 23, 25, 36, 37, 38, 39, 40, 41, 42, 43, 44, 45, 46, 47, 48, 49, 50, 51, 52, 53, 54, 55, 56, 57, 62, 63, 64, 65, 67, 68, 69, 71, 73, 74, 78, 79, 80, 81, 82, 83, 84, 85, 86, 87, 90, 91, 92, 93, 94, 101, 102, 103, 104, 105, 106, 107, 108, 109, 112, 113], [0.7912, 0.08863, 0.7129, 0.1218, 0.09546, 0.0, 0.1097, 0.0, 0.529, 0.206, 0.0, 0.0, 0.06819, 0.9676, 0.9392, 0.7667, 0.8276, 0.0, 0.0, 0.0, 0.0, 0.0, 0.0, 0.9743, 0.9677, 0.9651, 0.9778, 0.679, 0.08914, 0.1089, 0.9851, 0.9942, 0.9874, 0.997, 0.9782, 0.7878, 1.0, 0.9347, 0.812, 0.7914, 0.04415, 0.004695, 0.6421, 0.1128, 0.0, 0.9372, 0.8955, 0.0, 0.03523, 0.9783, 0.9647, 0.9249, 0.1025, 0.9901, 0.9943, 0.8204, 0.9228, 0.782, 0.02018, 0.09073, 0.205, 0.9641, 0.0, 0.9694, 0.964, 0.3234, 0.1009, 0.9962, 0.9667, 1.0, 1.0]): _vg.add([_i], _w, 'REPLACE')
_vg = ob_mesh.vertex_groups.new(name='Lower Leg.L')
for _i, _w in zip([32, 33, 34, 35, 46, 47, 48, 50, 51, 52, 53, 58, 59, 60, 61, 62, 63, 64, 65, 76, 77, 82, 83, 84, 85, 88, 89, 90, 91, 99, 100, 104, 105, 106, 107, 110, 111, 112, 113, 215, 216, 218, 219, 220, 221, 222, 223, 313, 314, 315, 316, 317, 318, 319, 320], [0.07334, 0.5099, 0.04738, 0.502, 0.00119, 0.01327, 0.01953, 1.0, 1.0, 1.0, 1.0, 0.9975, 0.9975, 0.997, 0.9995, 0.2284, 1.0, 0.9434, 0.1892, 0.02302, 0.766, 0.001146, 0.01975, 1.0, 1.0, 0.9981, 0.9952, 0.308, 1.0, 0.203, 0.1488, 0.009202, 0.02173, 0.9325, 1.0, 0.9983, 0.9973, 0.257, 0.18, 0.1353, 0.3727, 0.05827, 0.4566, 0.3582, 0.09942, 0.01489, 0.1037, 0.9729, 0.9854, 0.9833, 0.9663, 0.9627, 0.9887, 0.983, 0.9779]): _vg.add([_i], _w, 'REPLACE')
_vg = ob_mesh.vertex_groups.new(name='Foot.L')
for _i, _w in zip([32, 33, 34, 35, 76, 77, 99, 100, 215, 216, 217, 218, 219, 220, 221, 222, 223, 225, 227, 230, 231, 233, 234, 235, 313, 316, 317], [0.9428, 0.4898, 0.9357, 0.4972, 0.916, 0.2337, 0.7966, 0.8473, 0.8383, 0.619, 0.925, 0.8861, 0.5395, 0.6298, 0.8667, 0.8839, 0.8754, 0.07878, 0.006174, 0.7249, 0.1845, 0.1487, 0.04949, 0.0706, 0.004921, 0.01612, 0.02205]): _vg.add([_i], _w, 'REPLACE')
_vg = ob_mesh.vertex_groups.new(name='Toes.L')
for _i, _w in zip([76, 215, 217, 218, 221, 222, 224, 225, 226, 227, 228, 229, 230, 231, 232, 233, 234, 235], [0.04495, 0.002886, 0.05165, 0.05558, 0.01782, 0.08366, 1.016, 0.9208, 0.9907, 0.9716, 1.001, 0.9967, 0.2716, 0.8121, 0.9904, 0.8513, 0.9487, 0.9273]): _vg.add([_i], _w, 'REPLACE')
_vg = ob_mesh.vertex_groups.new(name='Upper Leg.R')
_vg = ob_mesh.vertex_groups.new(name='Lower Leg.R')
_vg = ob_mesh.vertex_groups.new(name='Foot.R')
_vg = ob_mesh.vertex_groups.new(name='Toes.R')
_vg = ob_mesh.vertex_groups.new(name='Leg IK.L')
for _i, _w in zip([4, 37, 71, 79, 102], [0.0, 0.0, 0.0, 0.0, 0.0]): _vg.add([_i], _w, 'REPLACE')
_m = ob_mesh.modifiers.new('Mirror', 'MIRROR')
_m.use_clip = True
_m = ob_mesh.modifiers.new('Armature', 'ARMATURE')
_m.object = ob_character
_m.use_deform_preserve_volume = True
ob_character.location = (0.0, 0.0, 0.0)
ob_character.show_in_front = True
ob_character.lineart.crease_threshold = 0.0

# ---- collection membership
col_collection.objects.link(ob_mesh)
col_collection.objects.link(ob_character)

# ---- scene / render settings (as saved in the file)
scene.frame_start = 1; scene.frame_end = 99; scene.frame_set(1)
scene.render.engine = 'BLENDER_EEVEE_NEXT'
scene.cycles.use_denoising = False
scene.cycles.samples = 128
scene.cycles.sampling_pattern = 'TABULATED_SOBOL'
scene.cycles.use_adaptive_sampling = False
scene.cycles.use_light_tree = False
scene.view_settings.view_transform = 'Filmic'
bpy.context.view_layer.update()

# ---- added for rendering (the .blend has no active camera and no usable light): camera, sun
cam_auto = bpy.data.cameras.new('AutoCamera')
cam_auto.lens = 50.0
cam_auto.sensor_width = 36.0
cam_auto.clip_end = 1000.0
ob_auto_camera = bpy.data.objects.new('AutoCamera', cam_auto)
scene.collection.objects.link(ob_auto_camera)
ob_auto_camera.location = (1.65358, -1.98594, 2.13648)
ob_auto_camera.rotation_euler = (1.09748, -7.21219e-08, 0.694738)
scene.camera = ob_auto_camera
light_auto_sun = bpy.data.lights.new('AutoSun', 'SUN')
light_auto_sun.energy = 3.0
light_auto_sun.angle = 0.0523599
ob_auto_sun = bpy.data.objects.new('AutoSun', light_auto_sun)
scene.collection.objects.link(ob_auto_sun)
ob_auto_sun.rotation_euler = (0.872665, 0.174533, 0.523599)
bpy.context.view_layer.update()
